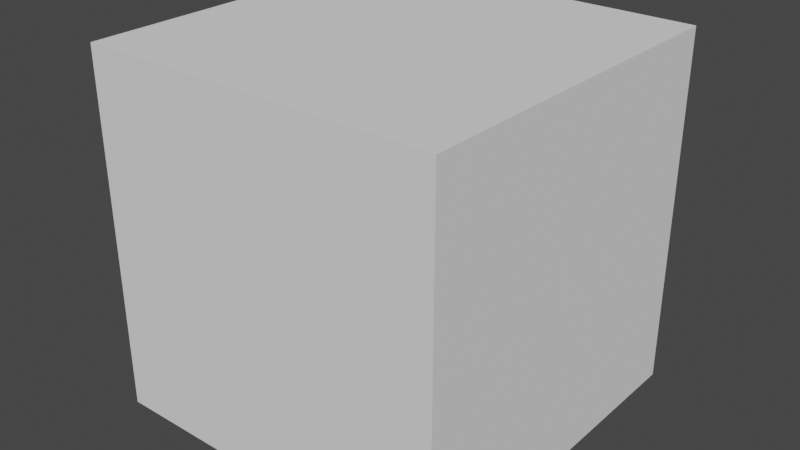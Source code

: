 # Source: audioedit.blend  (saved by Blender 2.93.21; exported with 4.5.12 LTS)
import bpy
from mathutils import Matrix  # noqa: F401  (used for matrix-valued properties, if any)

bpy.ops.wm.read_factory_settings(use_empty=True)
scene = bpy.context.scene
scene.name = 'Scene'

# ---- collections
col_collection = bpy.data.collections.new('Collection'); scene.collection.children.link(col_collection)

# ---- world
world_world = bpy.data.worlds.new('World'); scene.world = world_world
world_world.use_nodes = True; world_world.node_tree.nodes.clear()
_N = world_world.node_tree.nodes; _L = world_world.node_tree.links
n0 = _N.new('ShaderNodeOutputWorld'); n0.name = 'World Output'; n0.location = (300, 300)
n1 = _N.new('ShaderNodeBackground'); n1.name = 'Background'; n1.location = (10, 300)
n1.inputs[0].default_value = (0.05088, 0.05088, 0.05088, 1.0)
_L.new(n1.outputs[0], n0.inputs[0])
n0.is_active_output = True
world_world.color = (0.05088, 0.05088, 0.05088)
world_world.use_sun_shadow = False
world_world.sun_shadow_jitter_overblur = 0.0

# ---- meshes
me_cube_002 = bpy.data.meshes.new('Cube.002')
me_cube_002.from_pydata([(-1.0, -1.0, -1.0), (-1.0, -1.0, 1.0), (-1.0, 1.0, -1.0), (-1.0, 1.0, 1.0), (1.0, -1.0, -1.0), (1.0, -1.0, 1.0), (1.0, 1.0, -1.0), (1.0, 1.0, 1.0)], [], [(0, 1, 3, 2), (2, 3, 7, 6), (6, 7, 5, 4), (4, 5, 1, 0), (2, 6, 4, 0), (7, 3, 1, 5)])
_uv = me_cube_002.uv_layers.new(name='UVMap')
_uv.uv.foreach_set('vector', [0.375, 0.0, 0.625, 0.0, 0.625, 0.25, 0.375, 0.25, 0.375, 0.25, 0.625, 0.25, 0.625, 0.5, 0.375, 0.5, 0.375, 0.5, 0.625, 0.5, 0.625, 0.75, 0.375, 0.75, 0.375, 0.75, 0.625, 0.75, 0.625, 1.0, 0.375, 1.0, 0.125, 0.5, 0.375, 0.5, 0.375, 0.75, 0.125, 0.75, 0.625, 0.5, 0.875, 0.5, 0.875, 0.75, 0.625, 0.75])
me_cube_002.use_remesh_fix_poles = True
me_cube_002.use_remesh_preserve_attributes = False
me_cube_002.update()

# ---- objects
ob_cube = bpy.data.objects.new('Cube', me_cube_002)

# ---- transforms, parenting, visibility, modifiers, constraints
ob_cube.location = (0.0, 0.0, 0.0)

# ---- collection membership
col_collection.objects.link(ob_cube)

# ---- scene / render settings (as saved in the file)
scene.frame_start = 1; scene.frame_end = 10705; scene.frame_set(51)
scene.render.engine = 'BLENDER_EEVEE_NEXT'
scene.cycles.use_denoising = False
scene.cycles.samples = 128
scene.cycles.sampling_pattern = 'TABULATED_SOBOL'
scene.cycles.use_adaptive_sampling = False
scene.cycles.use_light_tree = False
scene.view_settings.view_transform = 'Filmic'
bpy.context.view_layer.update()

# ---- added for rendering (the .blend has no active camera and no usable light): camera, sun
cam_auto = bpy.data.cameras.new('AutoCamera')
cam_auto.lens = 50.0
cam_auto.sensor_width = 36.0
cam_auto.clip_end = 1000.0
ob_auto_camera = bpy.data.objects.new('AutoCamera', cam_auto)
scene.collection.objects.link(ob_auto_camera)
ob_auto_camera.location = (3.20507, -3.84609, 2.56406)
ob_auto_camera.rotation_euler = (1.09748, -7.21219e-08, 0.694738)
scene.camera = ob_auto_camera
light_auto_sun = bpy.data.lights.new('AutoSun', 'SUN')
light_auto_sun.energy = 3.0
light_auto_sun.angle = 0.0523599
ob_auto_sun = bpy.data.objects.new('AutoSun', light_auto_sun)
scene.collection.objects.link(ob_auto_sun)
ob_auto_sun.rotation_euler = (0.872665, 0.174533, 0.523599)
bpy.context.view_layer.update()
